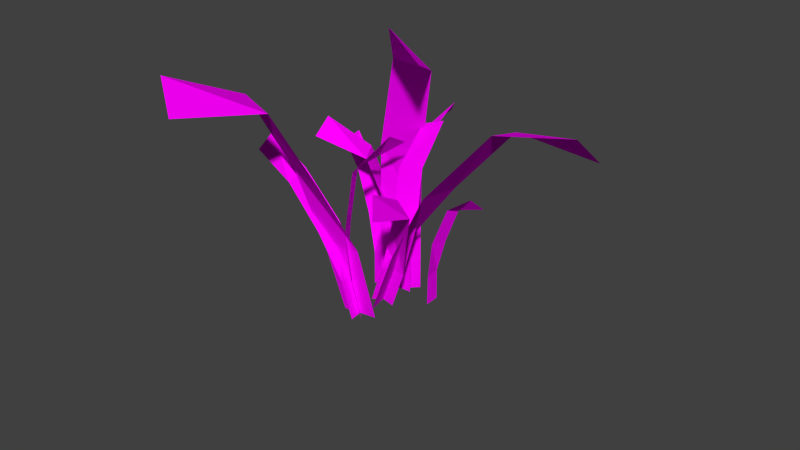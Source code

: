 # Source: gras.blend  (saved by Blender 2.74.0; exported with 4.5.12 LTS)
import bpy
from mathutils import Matrix  # noqa: F401  (used for matrix-valued properties, if any)

bpy.ops.wm.read_factory_settings(use_empty=True)
scene = bpy.context.scene
scene.name = 'Scene'

# ---- collections
col_collection_1 = bpy.data.collections.new('Collection 1'); scene.collection.children.link(col_collection_1)

# ---- images (referenced by path relative to the original .blend; pixels are not part of the script)
import os
ASSET_DIR = os.environ.get("B2B_ASSET_DIR", "")  # directory of the original .blend (textures are referenced by path, not embedded)
HERE = os.path.dirname(os.path.abspath(__file__))  # packed textures are extracted next to this script under _unpacked/

def load_image(name, relpath, width, height, colorspace="sRGB"):
    """Load a texture the original file referenced (path relative to the .blend, or extracted next to this script)."""
    p = next((c for c in (os.path.join(HERE, relpath), os.path.join(ASSET_DIR, relpath)) if relpath and os.path.exists(c)), "")
    if p:
        img = bpy.data.images.load(p, check_existing=True)
        img.name = name
    else:  # same state as the original file: an image datablock whose file is absent (Cycles renders it pink)
        img = bpy.data.images.new(name, width, height)
        img.source = "FILE"
        img.filepath = "//" + (relpath or name)
    img.colorspace_settings.name = colorspace
    return img
img_leaves0019_1_s_cut_png = load_image('Leaves0019_1_S_cut.png', 'Leaves0019_1_S_cut.png', 1024, 1024, 'sRGB')

# ---- materials (node trees are filled in below, after node groups)
mat_leaves0019_1_s_cut = bpy.data.materials.new('Leaves0019_1_S_cut')
mat_leaves0019_1_s_cut.alpha_threshold = 0.0
mat_leaves0019_1_s_cut.roughness = 0.5

# ---- material node trees
mat_leaves0019_1_s_cut.use_nodes = True; mat_leaves0019_1_s_cut.node_tree.nodes.clear()
_N = mat_leaves0019_1_s_cut.node_tree.nodes; _L = mat_leaves0019_1_s_cut.node_tree.links
n0 = _N.new('ShaderNodeOutputMaterial'); n0.name = 'Material Output'; n0.location = (300, 300)
n1 = _N.new('ShaderNodeTexImage'); n1.name = 'Image Texture'; n1.location = (-300, 167)
n1.width = 140
n1.image = img_leaves0019_1_s_cut_png
n2 = _N.new('ShaderNodeBsdfDiffuse'); n2.name = 'Diffuse BSDF'; n2.location = (-100, 167)
n3 = _N.new('ShaderNodeBsdfTransparent'); n3.name = 'Transparent BSDF'; n3.location = (-100, 267)
n4 = _N.new('ShaderNodeMixShader'); n4.name = 'Mix Shader'; n4.location = (100, 300)
_L.new(n4.outputs[0], n0.inputs[0])
_L.new(n1.outputs[1], n4.inputs[0])
_L.new(n2.outputs[0], n4.inputs[2])
_L.new(n3.outputs[0], n4.inputs[1])
_L.new(n1.outputs[0], n2.inputs[0])
n0.is_active_output = True

# ---- world
world_world = bpy.data.worlds.new('World'); scene.world = world_world
world_world.color = (0.05088, 0.05088, 0.05088)
world_world.use_sun_shadow = False
world_world.sun_shadow_jitter_overblur = 0.0
world_world.cycles.sampling_method = 'MANUAL'
world_world.cycles.sample_map_resolution = 256

# ---- meshes
me_plane_010 = bpy.data.meshes.new('Plane.010')
me_plane_010.from_pydata([(-0.06787, 0.0, 0.0), (0.06787, 0.0, 0.0), (-0.008756, 0.9732, -0.4656), (0.06787, 1.06, -0.3952), (-0.07544, 0.86, -0.192), (-0.06157, 0.5579, -0.08178), (-0.06787, 0.2641, 0.002584), (0.06936, 0.2628, -0.007476), (0.06787, 0.5663, -0.04176), (0.03806, 0.8928, -0.1616)], [], [(4, 9, 3, 2), (0, 1, 7, 6), (6, 7, 8, 5), (5, 8, 9, 4)])
_uv = me_plane_010.uv_layers.new(name='UVMap')
_uv.uv.foreach_set('vector', [0.0, 0.75, 1.0, 0.75, 1.0, 1.0, 0.0, 1.0, 0.0, 0.0, 1.0, 0.0, 1.0, 0.25, 0.0, 0.25, 0.0, 0.25, 1.0, 0.25, 1.0, 0.5, 0.0, 0.5, 0.0, 0.5, 1.0, 0.5, 1.0, 0.75, 0.0, 0.75])
me_plane_010.materials.append(mat_leaves0019_1_s_cut)
me_plane_010.use_remesh_preserve_volume = False
me_plane_010.use_remesh_preserve_attributes = False
me_plane_010.use_mirror_vertex_groups = False
me_plane_010.update()
me_plane_009 = bpy.data.meshes.new('Plane.009')
me_plane_009.from_pydata([(-0.06787, 0.0, 0.0), (0.06787, 0.0, 0.0), (-0.008756, 0.9732, -0.4656), (0.06787, 1.06, -0.3952), (-0.07544, 0.86, -0.192), (-0.06157, 0.5579, -0.08178), (-0.06787, 0.2641, 0.002584), (0.06936, 0.2628, -0.007476), (0.06787, 0.5663, -0.04176), (0.03806, 0.8928, -0.1616)], [], [(4, 9, 3, 2), (0, 1, 7, 6), (6, 7, 8, 5), (5, 8, 9, 4)])
_uv = me_plane_009.uv_layers.new(name='UVMap')
_uv.uv.foreach_set('vector', [0.0, 0.75, 1.0, 0.75, 1.0, 1.0, 0.0, 1.0, 0.0, 0.0, 1.0, 0.0, 1.0, 0.25, 0.0, 0.25, 0.0, 0.25, 1.0, 0.25, 1.0, 0.5, 0.0, 0.5, 0.0, 0.5, 1.0, 0.5, 1.0, 0.75, 0.0, 0.75])
me_plane_009.materials.append(mat_leaves0019_1_s_cut)
me_plane_009.use_remesh_preserve_volume = False
me_plane_009.use_remesh_preserve_attributes = False
me_plane_009.use_mirror_vertex_groups = False
me_plane_009.update()
me_plane_008 = bpy.data.meshes.new('Plane.008')
me_plane_008.from_pydata([(-0.06787, 0.0, 0.0), (0.06787, 0.0, 0.0), (0.02835, 1.079, -0.3086), (0.105, 1.166, -0.2382), (-0.07456, 0.8603, -0.1911), (-0.06157, 0.5579, -0.08178), (-0.06787, 0.2641, 0.002584), (0.06936, 0.2628, -0.007476), (0.06787, 0.5663, -0.04176), (0.04112, 0.894, -0.1585)], [], [(4, 9, 3, 2), (0, 1, 7, 6), (6, 7, 8, 5), (5, 8, 9, 4)])
_uv = me_plane_008.uv_layers.new(name='UVMap')
_uv.uv.foreach_set('vector', [0.0, 0.75, 1.0, 0.75, 1.0, 1.0, 0.0, 1.0, 0.0, 0.0, 1.0, 0.0, 1.0, 0.25, 0.0, 0.25, 0.0, 0.25, 1.0, 0.25, 1.0, 0.5, 0.0, 0.5, 0.0, 0.5, 1.0, 0.5, 1.0, 0.75, 0.0, 0.75])
me_plane_008.materials.append(mat_leaves0019_1_s_cut)
me_plane_008.use_remesh_preserve_volume = False
me_plane_008.use_remesh_preserve_attributes = False
me_plane_008.use_mirror_vertex_groups = False
me_plane_008.update()
me_plane_007 = bpy.data.meshes.new('Plane.007')
me_plane_007.from_pydata([(-0.06787, 0.0, 0.0), (0.06787, 0.0, 0.0), (-0.008756, 0.9732, -0.4656), (0.06787, 1.06, -0.3952), (-0.07544, 0.86, -0.192), (-0.06157, 0.5579, -0.08178), (-0.06787, 0.2641, 0.002584), (0.06936, 0.2628, -0.007476), (0.06787, 0.5663, -0.04176), (0.03806, 0.8928, -0.1616)], [], [(4, 9, 3, 2), (0, 1, 7, 6), (6, 7, 8, 5), (5, 8, 9, 4)])
_uv = me_plane_007.uv_layers.new(name='UVMap')
_uv.uv.foreach_set('vector', [0.0, 0.75, 1.0, 0.75, 1.0, 1.0, 0.0, 1.0, 0.0, 0.0, 1.0, 0.0, 1.0, 0.25, 0.0, 0.25, 0.0, 0.25, 1.0, 0.25, 1.0, 0.5, 0.0, 0.5, 0.0, 0.5, 1.0, 0.5, 1.0, 0.75, 0.0, 0.75])
me_plane_007.materials.append(mat_leaves0019_1_s_cut)
me_plane_007.use_remesh_preserve_volume = False
me_plane_007.use_remesh_preserve_attributes = False
me_plane_007.use_mirror_vertex_groups = False
me_plane_007.update()
me_plane_006 = bpy.data.meshes.new('Plane.006')
me_plane_006.from_pydata([(-0.06787, 0.0, 0.0), (0.06787, 0.0, 0.0), (-0.008756, 0.9732, -0.4656), (0.06787, 1.06, -0.3952), (-0.07544, 0.86, -0.192), (-0.06157, 0.5579, -0.08178), (-0.06787, 0.2641, 0.002584), (0.06936, 0.2628, -0.007476), (0.06787, 0.5663, -0.04176), (0.03806, 0.8928, -0.1616)], [], [(4, 9, 3, 2), (0, 1, 7, 6), (6, 7, 8, 5), (5, 8, 9, 4)])
_uv = me_plane_006.uv_layers.new(name='UVMap')
_uv.uv.foreach_set('vector', [0.0, 0.75, 1.0, 0.75, 1.0, 1.0, 0.0, 1.0, 0.0, 0.0, 1.0, 0.0, 1.0, 0.25, 0.0, 0.25, 0.0, 0.25, 1.0, 0.25, 1.0, 0.5, 0.0, 0.5, 0.0, 0.5, 1.0, 0.5, 1.0, 0.75, 0.0, 0.75])
me_plane_006.materials.append(mat_leaves0019_1_s_cut)
me_plane_006.use_remesh_preserve_volume = False
me_plane_006.use_remesh_preserve_attributes = False
me_plane_006.use_mirror_vertex_groups = False
me_plane_006.update()
me_plane_005 = bpy.data.meshes.new('Plane.005')
me_plane_005.from_pydata([(-0.06787, 0.0, 0.0), (0.06787, 0.0, 0.0), (-0.008756, 0.9732, -0.4656), (0.06787, 1.06, -0.3952), (-0.07544, 0.86, -0.192), (-0.06157, 0.5579, -0.08178), (-0.06787, 0.2641, 0.002584), (0.06936, 0.2628, -0.007476), (0.06787, 0.5663, -0.04176), (0.03806, 0.8928, -0.1616)], [], [(4, 9, 3, 2), (0, 1, 7, 6), (6, 7, 8, 5), (5, 8, 9, 4)])
_uv = me_plane_005.uv_layers.new(name='UVMap')
_uv.uv.foreach_set('vector', [0.0, 0.75, 1.0, 0.75, 1.0, 1.0, 0.0, 1.0, 0.0, 0.0, 1.0, 0.0, 1.0, 0.25, 0.0, 0.25, 0.0, 0.25, 1.0, 0.25, 1.0, 0.5, 0.0, 0.5, 0.0, 0.5, 1.0, 0.5, 1.0, 0.75, 0.0, 0.75])
me_plane_005.materials.append(mat_leaves0019_1_s_cut)
me_plane_005.use_remesh_preserve_volume = False
me_plane_005.use_remesh_preserve_attributes = False
me_plane_005.use_mirror_vertex_groups = False
me_plane_005.update()
me_plane_004 = bpy.data.meshes.new('Plane.004')
me_plane_004.from_pydata([(-0.06787, 0.0, 0.0), (0.06787, 0.0, 0.0), (-0.008756, 0.9732, -0.4656), (0.06787, 1.06, -0.3952), (-0.07544, 0.86, -0.192), (-0.06157, 0.5579, -0.08178), (-0.06787, 0.2641, 0.002584), (0.06936, 0.2628, -0.007476), (0.06787, 0.5663, -0.04176), (0.03806, 0.8928, -0.1616)], [], [(4, 9, 3, 2), (0, 1, 7, 6), (6, 7, 8, 5), (5, 8, 9, 4)])
_uv = me_plane_004.uv_layers.new(name='UVMap')
_uv.uv.foreach_set('vector', [0.0, 0.75, 1.0, 0.75, 1.0, 1.0, 0.0, 1.0, 0.0, 0.0, 1.0, 0.0, 1.0, 0.25, 0.0, 0.25, 0.0, 0.25, 1.0, 0.25, 1.0, 0.5, 0.0, 0.5, 0.0, 0.5, 1.0, 0.5, 1.0, 0.75, 0.0, 0.75])
me_plane_004.materials.append(mat_leaves0019_1_s_cut)
me_plane_004.use_remesh_preserve_volume = False
me_plane_004.use_remesh_preserve_attributes = False
me_plane_004.use_mirror_vertex_groups = False
me_plane_004.update()
me_plane_003 = bpy.data.meshes.new('Plane.003')
me_plane_003.from_pydata([(-0.06787, 0.0, 0.0), (0.06787, 0.0, 0.0), (-0.008756, 0.9732, -0.4656), (0.06787, 1.06, -0.3952), (-0.07544, 0.86, -0.192), (-0.06157, 0.5579, -0.08178), (-0.06787, 0.2641, 0.002584), (0.06936, 0.2628, -0.007476), (0.06787, 0.5663, -0.04176), (0.03806, 0.8928, -0.1616)], [], [(4, 9, 3, 2), (0, 1, 7, 6), (6, 7, 8, 5), (5, 8, 9, 4)])
_uv = me_plane_003.uv_layers.new(name='UVMap')
_uv.uv.foreach_set('vector', [0.0, 0.75, 1.0, 0.75, 1.0, 1.0, 0.0, 1.0, 0.0, 0.0, 1.0, 0.0, 1.0, 0.25, 0.0, 0.25, 0.0, 0.25, 1.0, 0.25, 1.0, 0.5, 0.0, 0.5, 0.0, 0.5, 1.0, 0.5, 1.0, 0.75, 0.0, 0.75])
me_plane_003.materials.append(mat_leaves0019_1_s_cut)
me_plane_003.use_remesh_preserve_volume = False
me_plane_003.use_remesh_preserve_attributes = False
me_plane_003.use_mirror_vertex_groups = False
me_plane_003.update()
me_plane_002 = bpy.data.meshes.new('Plane.002')
me_plane_002.from_pydata([(-0.06787, 0.0, 0.0), (0.06787, 0.0, 0.0), (-0.008756, 0.9732, -0.4656), (0.06787, 1.06, -0.3952), (-0.07544, 0.86, -0.192), (-0.06157, 0.5579, -0.08178), (-0.06787, 0.2641, 0.002584), (0.06936, 0.2628, -0.007476), (0.06787, 0.5663, -0.04176), (0.03806, 0.8928, -0.1616)], [], [(4, 9, 3, 2), (0, 1, 7, 6), (6, 7, 8, 5), (5, 8, 9, 4)])
_uv = me_plane_002.uv_layers.new(name='UVMap')
_uv.uv.foreach_set('vector', [0.0, 0.75, 1.0, 0.75, 1.0, 1.0, 0.0, 1.0, 0.0, 0.0, 1.0, 0.0, 1.0, 0.25, 0.0, 0.25, 0.0, 0.25, 1.0, 0.25, 1.0, 0.5, 0.0, 0.5, 0.0, 0.5, 1.0, 0.5, 1.0, 0.75, 0.0, 0.75])
me_plane_002.materials.append(mat_leaves0019_1_s_cut)
me_plane_002.use_remesh_preserve_volume = False
me_plane_002.use_remesh_preserve_attributes = False
me_plane_002.use_mirror_vertex_groups = False
me_plane_002.update()
me_plane_001 = bpy.data.meshes.new('Plane.001')
me_plane_001.from_pydata([(-0.06787, 0.0, 0.0), (0.06787, 0.0, 0.0), (-0.008756, 0.9732, -0.4656), (0.06787, 1.06, -0.3952), (-0.07544, 0.86, -0.192), (-0.06157, 0.5579, -0.08178), (-0.06787, 0.2641, 0.002584), (0.06936, 0.2628, -0.007476), (0.06787, 0.5663, -0.04176), (0.03806, 0.8928, -0.1616)], [], [(4, 9, 3, 2), (0, 1, 7, 6), (6, 7, 8, 5), (5, 8, 9, 4)])
_uv = me_plane_001.uv_layers.new(name='UVMap')
_uv.uv.foreach_set('vector', [0.0, 0.75, 1.0, 0.75, 1.0, 1.0, 0.0, 1.0, 0.0, 0.0, 1.0, 0.0, 1.0, 0.25, 0.0, 0.25, 0.0, 0.25, 1.0, 0.25, 1.0, 0.5, 0.0, 0.5, 0.0, 0.5, 1.0, 0.5, 1.0, 0.75, 0.0, 0.75])
me_plane_001.materials.append(mat_leaves0019_1_s_cut)
me_plane_001.use_remesh_preserve_volume = False
me_plane_001.use_remesh_preserve_attributes = False
me_plane_001.use_mirror_vertex_groups = False
me_plane_001.update()
me_plane = bpy.data.meshes.new('Plane')
me_plane.from_pydata([(-0.06787, 0.0, 0.0), (0.06787, 0.0, 0.0), (-0.008756, 0.9732, -0.4656), (0.06787, 1.06, -0.3952), (-0.07544, 0.86, -0.192), (-0.06157, 0.5579, -0.08178), (-0.06787, 0.2641, 0.002584), (0.06936, 0.2628, -0.007476), (0.06787, 0.5663, -0.04176), (0.03806, 0.8928, -0.1616)], [], [(4, 9, 3, 2), (0, 1, 7, 6), (6, 7, 8, 5), (5, 8, 9, 4)])
_uv = me_plane.uv_layers.new(name='UVMap')
_uv.uv.foreach_set('vector', [0.0, 0.75, 1.0, 0.75, 1.0, 1.0, 0.0, 1.0, 0.0, 0.0, 1.0, 0.0, 1.0, 0.25, 0.0, 0.25, 0.0, 0.25, 1.0, 0.25, 1.0, 0.5, 0.0, 0.5, 0.0, 0.5, 1.0, 0.5, 1.0, 0.75, 0.0, 0.75])
me_plane.materials.append(mat_leaves0019_1_s_cut)
me_plane.use_remesh_preserve_volume = False
me_plane.use_remesh_preserve_attributes = False
me_plane.use_mirror_vertex_groups = False
me_plane.update()

# ---- objects
ob_leaves0019_1_s_cut_010 = bpy.data.objects.new('Leaves0019_1_S_cut.010', me_plane_010)
ob_leaves0019_1_s_cut_009 = bpy.data.objects.new('Leaves0019_1_S_cut.009', me_plane_009)
ob_leaves0019_1_s_cut_008 = bpy.data.objects.new('Leaves0019_1_S_cut.008', me_plane_008)
ob_leaves0019_1_s_cut_007 = bpy.data.objects.new('Leaves0019_1_S_cut.007', me_plane_007)
ob_leaves0019_1_s_cut_006 = bpy.data.objects.new('Leaves0019_1_S_cut.006', me_plane_006)
ob_leaves0019_1_s_cut_005 = bpy.data.objects.new('Leaves0019_1_S_cut.005', me_plane_005)
ob_leaves0019_1_s_cut_004 = bpy.data.objects.new('Leaves0019_1_S_cut.004', me_plane_004)
ob_leaves0019_1_s_cut_003 = bpy.data.objects.new('Leaves0019_1_S_cut.003', me_plane_003)
ob_leaves0019_1_s_cut_002 = bpy.data.objects.new('Leaves0019_1_S_cut.002', me_plane_002)
ob_leaves0019_1_s_cut_001 = bpy.data.objects.new('Leaves0019_1_S_cut.001', me_plane_001)
ob_leaves0019_1_s_cut = bpy.data.objects.new('Leaves0019_1_S_cut', me_plane)

# ---- transforms, parenting, visibility, modifiers, constraints
ob_leaves0019_1_s_cut_010.location = (1.994e-08, -0.1605, 5.212e-09)
ob_leaves0019_1_s_cut_010.rotation_euler = (1.201, 0.1378, 4.823)
ob_leaves0019_1_s_cut_010.scale = (1.678, 1.678, 1.678)
ob_leaves0019_1_s_cut_010.lineart.crease_threshold = 0.0
ob_leaves0019_1_s_cut_009.location = (1.994e-08, -0.1605, 5.212e-09)
ob_leaves0019_1_s_cut_009.rotation_euler = (-1.703, -2.77, 6.405)
ob_leaves0019_1_s_cut_009.lineart.crease_threshold = 0.0
ob_leaves0019_1_s_cut_008.location = (1.994e-08, -0.1605, 5.212e-09)
ob_leaves0019_1_s_cut_008.rotation_euler = (1.935, 0.1542, 0.9578)
ob_leaves0019_1_s_cut_008.lineart.crease_threshold = 0.0
ob_leaves0019_1_s_cut_007.location = (1.994e-08, -0.3607, 5.212e-09)
ob_leaves0019_1_s_cut_007.rotation_euler = (1.784, 0.04674, -0.7716)
ob_leaves0019_1_s_cut_007.lineart.crease_threshold = 0.0
ob_leaves0019_1_s_cut_006.location = (1.994e-08, -0.3607, 5.212e-09)
ob_leaves0019_1_s_cut_006.rotation_euler = (1.461, -0.1886, 1.543)
ob_leaves0019_1_s_cut_006.lineart.crease_threshold = 0.0
ob_leaves0019_1_s_cut_005.location = (1.994e-08, -0.3607, 5.212e-09)
ob_leaves0019_1_s_cut_005.rotation_euler = (1.386, 0.1151, 3.132)
ob_leaves0019_1_s_cut_005.scale = (1.678, 1.678, 1.678)
ob_leaves0019_1_s_cut_005.lineart.crease_threshold = 0.0
ob_leaves0019_1_s_cut_004.location = (0.2307, 0.0, 0.0)
ob_leaves0019_1_s_cut_004.rotation_euler = (1.571, 2.22e-16, 4.75)
ob_leaves0019_1_s_cut_004.scale = (0.6994, 0.6994, 0.6994)
ob_leaves0019_1_s_cut_004.lineart.crease_threshold = 0.0
ob_leaves0019_1_s_cut_003.location = (0.0, 0.0, 0.0)
ob_leaves0019_1_s_cut_003.rotation_euler = (1.571, 2.22e-16, 3.92)
ob_leaves0019_1_s_cut_003.scale = (1.678, 1.678, 1.678)
ob_leaves0019_1_s_cut_003.lineart.crease_threshold = 0.0
ob_leaves0019_1_s_cut_002.location = (-0.143, 0.0, 0.0)
ob_leaves0019_1_s_cut_002.rotation_euler = (1.571, 2.22e-16, 1.301)
ob_leaves0019_1_s_cut_002.scale = (0.7932, 0.7932, 0.7932)
ob_leaves0019_1_s_cut_002.lineart.crease_threshold = 0.0
ob_leaves0019_1_s_cut_001.location = (0.0, 0.0, 0.0)
ob_leaves0019_1_s_cut_001.rotation_euler = (1.571, 2.22e-16, 2.309)
ob_leaves0019_1_s_cut_001.lineart.crease_threshold = 0.0
ob_leaves0019_1_s_cut.location = (0.0, 0.0, 0.0)
ob_leaves0019_1_s_cut.rotation_euler = (1.571, 2.22e-16, 2.221e-16)
ob_leaves0019_1_s_cut.lineart.crease_threshold = 0.0

# ---- collection membership
col_collection_1.objects.link(ob_leaves0019_1_s_cut_010)
col_collection_1.objects.link(ob_leaves0019_1_s_cut_009)
col_collection_1.objects.link(ob_leaves0019_1_s_cut_008)
col_collection_1.objects.link(ob_leaves0019_1_s_cut_007)
col_collection_1.objects.link(ob_leaves0019_1_s_cut_006)
col_collection_1.objects.link(ob_leaves0019_1_s_cut_005)
col_collection_1.objects.link(ob_leaves0019_1_s_cut_004)
col_collection_1.objects.link(ob_leaves0019_1_s_cut_003)
col_collection_1.objects.link(ob_leaves0019_1_s_cut_002)
col_collection_1.objects.link(ob_leaves0019_1_s_cut_001)
col_collection_1.objects.link(ob_leaves0019_1_s_cut)

# ---- scene / render settings (as saved in the file)
scene.frame_start = 1; scene.frame_end = 250; scene.frame_set(1)
scene.render.engine = 'CYCLES'
scene.render.resolution_percentage = 50
scene.render.dither_intensity = 0.0
scene.cycles.use_denoising = False
scene.cycles.samples = 10
scene.cycles.sampling_pattern = 'TABULATED_SOBOL'
scene.cycles.light_sampling_threshold = 0.0
scene.cycles.use_adaptive_sampling = False
scene.cycles.use_light_tree = False
scene.cycles.blur_glossy = 0.0
scene.cycles.pixel_filter_type = 'GAUSSIAN'
scene.cycles.sample_clamp_indirect = 0.0
scene.view_settings.view_transform = 'Standard'
bpy.context.view_layer.update()

# ---- added for rendering (the .blend has no active camera and no usable light): camera, sun
cam_auto = bpy.data.cameras.new('AutoCamera')
cam_auto.lens = 50.0
cam_auto.sensor_width = 36.0
cam_auto.clip_end = 1000.0
ob_auto_camera = bpy.data.objects.new('AutoCamera', cam_auto)
scene.collection.objects.link(ob_auto_camera)
ob_auto_camera.location = (3.59955, -4.32798, 3.29728)
ob_auto_camera.rotation_euler = (1.09748, -7.21219e-08, 0.694738)
scene.camera = ob_auto_camera
light_auto_sun = bpy.data.lights.new('AutoSun', 'SUN')
light_auto_sun.energy = 3.0
light_auto_sun.angle = 0.0523599
ob_auto_sun = bpy.data.objects.new('AutoSun', light_auto_sun)
scene.collection.objects.link(ob_auto_sun)
ob_auto_sun.rotation_euler = (0.872665, 0.174533, 0.523599)
bpy.context.view_layer.update()
